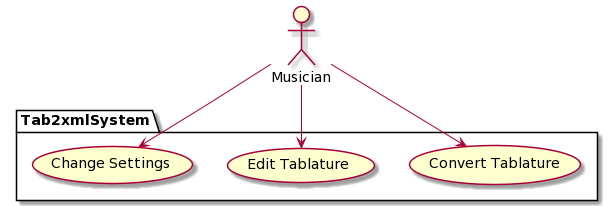

The diagram above was rendered by PlantUML. Its source (embedded in the PNG):
@startuml
actor Musician

package Tab2xmlSystem {
  usecase "Convert Tablature" as UC1
  usecase "Edit Tablature" as UC2
  usecase "Change Settings" as UC3
}

Musician --> UC1
Musician --> UC2
Musician --> UC3
@enduml